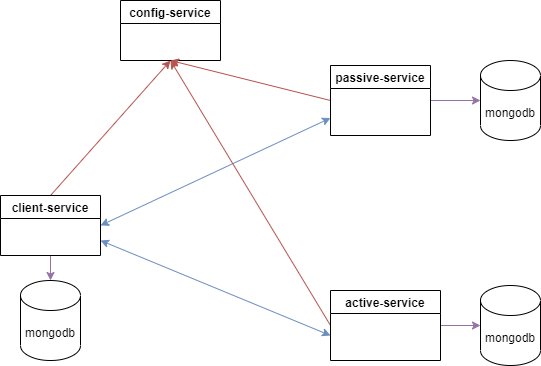

The diagram above was exported from draw.io. Its source (the exported page's mxGraphModel, read from the mxfile embedded in the PNG):
<mxGraphModel dx="1038" dy="579" grid="1" gridSize="10" guides="1" tooltips="1" connect="1" arrows="1" fold="1" page="1" pageScale="1" pageWidth="827" pageHeight="1169" math="0" shadow="0">
  <root>
    <mxCell id="0" />
    <mxCell id="1" parent="0" />
    <mxCell id="L9SLlJ3uBHT8iT6gdOCd-1" value="config-service" style="swimlane;" vertex="1" parent="1">
      <mxGeometry x="350" y="55" width="100" height="60" as="geometry" />
    </mxCell>
    <mxCell id="L9SLlJ3uBHT8iT6gdOCd-12" style="edgeStyle=orthogonalEdgeStyle;rounded=0;orthogonalLoop=1;jettySize=auto;html=1;exitX=0.5;exitY=1;exitDx=0;exitDy=0;entryX=0.5;entryY=0;entryDx=0;entryDy=0;entryPerimeter=0;startArrow=none;startFill=0;fillColor=#e1d5e7;strokeColor=#9673a6;" edge="1" parent="1" source="L9SLlJ3uBHT8iT6gdOCd-2" target="L9SLlJ3uBHT8iT6gdOCd-5">
      <mxGeometry relative="1" as="geometry" />
    </mxCell>
    <mxCell id="L9SLlJ3uBHT8iT6gdOCd-13" style="rounded=0;orthogonalLoop=1;jettySize=auto;html=1;exitX=0.5;exitY=0;exitDx=0;exitDy=0;entryX=0.5;entryY=1;entryDx=0;entryDy=0;startArrow=none;startFill=0;fillColor=#f8cecc;strokeColor=#b85450;" edge="1" parent="1" source="L9SLlJ3uBHT8iT6gdOCd-2" target="L9SLlJ3uBHT8iT6gdOCd-1">
      <mxGeometry relative="1" as="geometry" />
    </mxCell>
    <mxCell id="L9SLlJ3uBHT8iT6gdOCd-33" style="edgeStyle=none;rounded=0;orthogonalLoop=1;jettySize=auto;html=1;exitX=1;exitY=0.5;exitDx=0;exitDy=0;entryX=0;entryY=0.75;entryDx=0;entryDy=0;startArrow=classic;startFill=1;fillColor=#dae8fc;strokeColor=#6c8ebf;" edge="1" parent="1" source="L9SLlJ3uBHT8iT6gdOCd-2" target="L9SLlJ3uBHT8iT6gdOCd-3">
      <mxGeometry relative="1" as="geometry" />
    </mxCell>
    <mxCell id="L9SLlJ3uBHT8iT6gdOCd-34" style="edgeStyle=none;rounded=0;orthogonalLoop=1;jettySize=auto;html=1;exitX=1;exitY=0.75;exitDx=0;exitDy=0;startArrow=classic;startFill=1;fillColor=#dae8fc;strokeColor=#6c8ebf;" edge="1" parent="1" source="L9SLlJ3uBHT8iT6gdOCd-2">
      <mxGeometry relative="1" as="geometry">
        <mxPoint x="560" y="390" as="targetPoint" />
      </mxGeometry>
    </mxCell>
    <mxCell id="L9SLlJ3uBHT8iT6gdOCd-2" value="client-service" style="swimlane;" vertex="1" parent="1">
      <mxGeometry x="230" y="250" width="100" height="60" as="geometry" />
    </mxCell>
    <mxCell id="L9SLlJ3uBHT8iT6gdOCd-10" style="edgeStyle=orthogonalEdgeStyle;rounded=0;orthogonalLoop=1;jettySize=auto;html=1;exitX=1;exitY=0.5;exitDx=0;exitDy=0;fillColor=#e1d5e7;strokeColor=#9673a6;" edge="1" parent="1" source="L9SLlJ3uBHT8iT6gdOCd-3" target="L9SLlJ3uBHT8iT6gdOCd-7">
      <mxGeometry relative="1" as="geometry" />
    </mxCell>
    <mxCell id="L9SLlJ3uBHT8iT6gdOCd-14" style="edgeStyle=none;rounded=0;orthogonalLoop=1;jettySize=auto;html=1;exitX=0;exitY=0.5;exitDx=0;exitDy=0;entryX=0.5;entryY=1;entryDx=0;entryDy=0;startArrow=none;startFill=0;fillColor=#f8cecc;strokeColor=#b85450;" edge="1" parent="1" source="L9SLlJ3uBHT8iT6gdOCd-3" target="L9SLlJ3uBHT8iT6gdOCd-1">
      <mxGeometry relative="1" as="geometry" />
    </mxCell>
    <mxCell id="L9SLlJ3uBHT8iT6gdOCd-3" value="passive-service" style="swimlane;" vertex="1" parent="1">
      <mxGeometry x="560" y="120" width="100" height="70" as="geometry" />
    </mxCell>
    <mxCell id="L9SLlJ3uBHT8iT6gdOCd-11" style="edgeStyle=orthogonalEdgeStyle;rounded=0;orthogonalLoop=1;jettySize=auto;html=1;exitX=1;exitY=0.5;exitDx=0;exitDy=0;entryX=0;entryY=0.5;entryDx=0;entryDy=0;entryPerimeter=0;fillColor=#e1d5e7;strokeColor=#9673a6;" edge="1" parent="1" source="L9SLlJ3uBHT8iT6gdOCd-4" target="L9SLlJ3uBHT8iT6gdOCd-6">
      <mxGeometry relative="1" as="geometry" />
    </mxCell>
    <mxCell id="L9SLlJ3uBHT8iT6gdOCd-15" style="edgeStyle=none;rounded=0;orthogonalLoop=1;jettySize=auto;html=1;exitX=0;exitY=0.5;exitDx=0;exitDy=0;startArrow=none;startFill=0;entryX=0.5;entryY=1;entryDx=0;entryDy=0;fillColor=#f8cecc;strokeColor=#b85450;" edge="1" parent="1" source="L9SLlJ3uBHT8iT6gdOCd-4" target="L9SLlJ3uBHT8iT6gdOCd-1">
      <mxGeometry relative="1" as="geometry">
        <mxPoint x="400" y="120" as="targetPoint" />
      </mxGeometry>
    </mxCell>
    <mxCell id="L9SLlJ3uBHT8iT6gdOCd-4" value="active-service" style="swimlane;" vertex="1" parent="1">
      <mxGeometry x="560" y="345" width="110" height="70" as="geometry" />
    </mxCell>
    <mxCell id="L9SLlJ3uBHT8iT6gdOCd-5" value="mongodb" style="shape=cylinder3;whiteSpace=wrap;html=1;boundedLbl=1;backgroundOutline=1;size=15;" vertex="1" parent="1">
      <mxGeometry x="250" y="335" width="60" height="80" as="geometry" />
    </mxCell>
    <mxCell id="L9SLlJ3uBHT8iT6gdOCd-6" value="mongodb" style="shape=cylinder3;whiteSpace=wrap;html=1;boundedLbl=1;backgroundOutline=1;size=15;" vertex="1" parent="1">
      <mxGeometry x="710" y="340" width="60" height="80" as="geometry" />
    </mxCell>
    <mxCell id="L9SLlJ3uBHT8iT6gdOCd-7" value="mongodb" style="shape=cylinder3;whiteSpace=wrap;html=1;boundedLbl=1;backgroundOutline=1;size=15;" vertex="1" parent="1">
      <mxGeometry x="710" y="115" width="60" height="80" as="geometry" />
    </mxCell>
  </root>
</mxGraphModel>